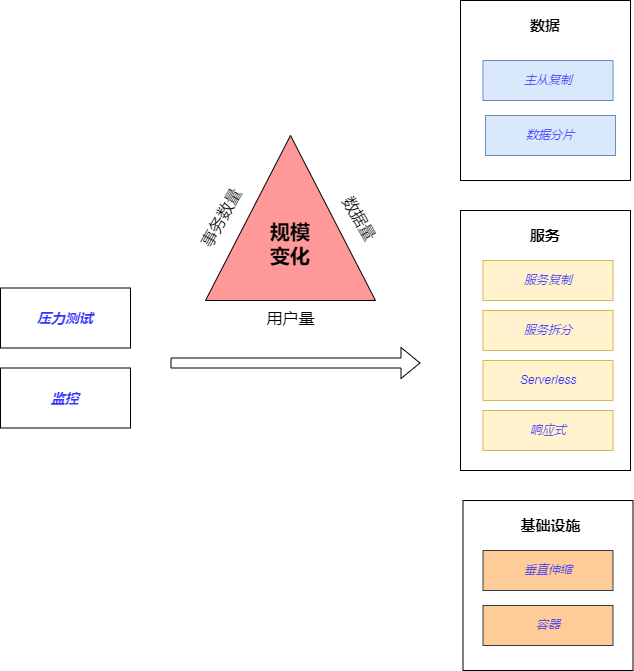

The diagram above was exported from draw.io. Its source (the exported page's mxGraphModel, read from the mxfile embedded in the PNG):
<mxGraphModel dx="934" dy="739" grid="1" gridSize="10" guides="1" tooltips="1" connect="1" arrows="1" fold="1" page="1" pageScale="1" pageWidth="1654" pageHeight="2336" math="0" shadow="0">
  <root>
    <mxCell id="0" />
    <mxCell id="1" parent="0" />
    <mxCell id="91" value="&lt;font color=&quot;#3333ff&quot;&gt;&lt;i&gt;&lt;br&gt;&lt;/i&gt;&lt;/font&gt;" style="rounded=0;whiteSpace=wrap;html=1;" vertex="1" parent="1">
      <mxGeometry x="952.5" y="570" width="170" height="170" as="geometry" />
    </mxCell>
    <mxCell id="92" value="基础设施" style="text;html=1;strokeColor=none;fillColor=none;align=center;verticalAlign=middle;whiteSpace=wrap;rounded=0;fontColor=#000000;fontStyle=1;fontSize=15;" vertex="1" parent="1">
      <mxGeometry x="1007.5" y="580" width="65" height="30" as="geometry" />
    </mxCell>
    <mxCell id="86" value="&lt;font color=&quot;#3333ff&quot;&gt;&lt;i&gt;&lt;br&gt;&lt;/i&gt;&lt;/font&gt;" style="rounded=0;whiteSpace=wrap;html=1;" vertex="1" parent="1">
      <mxGeometry x="950" y="280" width="170" height="260" as="geometry" />
    </mxCell>
    <mxCell id="84" value="&lt;font color=&quot;#3333ff&quot;&gt;&lt;i&gt;&lt;br&gt;&lt;/i&gt;&lt;/font&gt;" style="rounded=0;whiteSpace=wrap;html=1;" vertex="1" parent="1">
      <mxGeometry x="950" y="70" width="170" height="180" as="geometry" />
    </mxCell>
    <mxCell id="76" value="&lt;font color=&quot;#3333ff&quot;&gt;&lt;i&gt;数据分片&lt;br&gt;&lt;/i&gt;&lt;/font&gt;" style="rounded=0;whiteSpace=wrap;html=1;fillColor=#dae8fc;strokeColor=#6c8ebf;" vertex="1" parent="1">
      <mxGeometry x="975" y="185" width="130" height="40" as="geometry" />
    </mxCell>
    <mxCell id="77" value="&lt;font color=&quot;#3333ff&quot;&gt;&lt;i&gt;主从复制&lt;br&gt;&lt;/i&gt;&lt;/font&gt;" style="rounded=0;whiteSpace=wrap;html=1;fillColor=#dae8fc;strokeColor=#6c8ebf;" vertex="1" parent="1">
      <mxGeometry x="972.5" y="130" width="130" height="40" as="geometry" />
    </mxCell>
    <mxCell id="83" value="&lt;div style=&quot;text-align: left&quot;&gt;&lt;/div&gt;&lt;font&gt;&lt;b style=&quot;font-size: 14px&quot;&gt;&lt;font color=&quot;#3333ff&quot;&gt;&lt;i&gt;压力测试&lt;/i&gt;&lt;/font&gt;&lt;br&gt;&lt;/b&gt;&lt;/font&gt;" style="rounded=0;whiteSpace=wrap;html=1;" vertex="1" parent="1">
      <mxGeometry x="490" y="357.5" width="130" height="60" as="geometry" />
    </mxCell>
    <mxCell id="85" value="数据" style="text;html=1;strokeColor=none;fillColor=none;align=center;verticalAlign=middle;whiteSpace=wrap;rounded=0;fontColor=#000000;fontStyle=1;fontSize=15;" vertex="1" parent="1">
      <mxGeometry x="1005" y="80" width="60" height="30" as="geometry" />
    </mxCell>
    <mxCell id="87" value="服务" style="text;html=1;strokeColor=none;fillColor=none;align=center;verticalAlign=middle;whiteSpace=wrap;rounded=0;fontColor=#000000;fontStyle=1;fontSize=15;" vertex="1" parent="1">
      <mxGeometry x="1005" y="290" width="60" height="30" as="geometry" />
    </mxCell>
    <mxCell id="88" value="&lt;font color=&quot;#3333ff&quot;&gt;&lt;i&gt;服务拆分&lt;br&gt;&lt;/i&gt;&lt;/font&gt;" style="rounded=0;whiteSpace=wrap;html=1;fillColor=#fff2cc;strokeColor=#d6b656;" vertex="1" parent="1">
      <mxGeometry x="972.5" y="380" width="130" height="40" as="geometry" />
    </mxCell>
    <mxCell id="89" value="&lt;font color=&quot;#3333ff&quot;&gt;&lt;i&gt;Serverless&lt;br&gt;&lt;/i&gt;&lt;/font&gt;" style="rounded=0;whiteSpace=wrap;html=1;fillColor=#fff2cc;strokeColor=#d6b656;" vertex="1" parent="1">
      <mxGeometry x="972.5" y="430" width="130" height="40" as="geometry" />
    </mxCell>
    <mxCell id="90" value="&lt;font color=&quot;#3333ff&quot;&gt;&lt;i&gt;响应式&lt;br&gt;&lt;/i&gt;&lt;/font&gt;" style="rounded=0;whiteSpace=wrap;html=1;fillColor=#fff2cc;strokeColor=#d6b656;" vertex="1" parent="1">
      <mxGeometry x="972.5" y="480" width="130" height="40" as="geometry" />
    </mxCell>
    <mxCell id="93" value="&lt;font color=&quot;#3333ff&quot;&gt;&lt;i&gt;垂直伸缩&lt;br&gt;&lt;/i&gt;&lt;/font&gt;" style="rounded=0;whiteSpace=wrap;html=1;fillColor=#ffcc99;strokeColor=#36393d;" vertex="1" parent="1">
      <mxGeometry x="972.5" y="620" width="130" height="40" as="geometry" />
    </mxCell>
    <mxCell id="94" value="&lt;font color=&quot;#3333ff&quot;&gt;&lt;i&gt;容器&lt;br&gt;&lt;/i&gt;&lt;/font&gt;" style="rounded=0;whiteSpace=wrap;html=1;fillColor=#ffcc99;strokeColor=#36393d;" vertex="1" parent="1">
      <mxGeometry x="972.5" y="675" width="130" height="40" as="geometry" />
    </mxCell>
    <mxCell id="95" value="&lt;div style=&quot;text-align: left&quot;&gt;&lt;/div&gt;&lt;font&gt;&lt;b style=&quot;font-size: 14px&quot;&gt;&lt;font color=&quot;#3333ff&quot;&gt;&lt;i&gt;监控&lt;/i&gt;&lt;/font&gt;&lt;br&gt;&lt;/b&gt;&lt;/font&gt;" style="rounded=0;whiteSpace=wrap;html=1;" vertex="1" parent="1">
      <mxGeometry x="490" y="437.5" width="130" height="60" as="geometry" />
    </mxCell>
    <mxCell id="103" value="&lt;span style=&quot;font-weight: normal&quot;&gt;用户量&lt;/span&gt;" style="text;strokeColor=none;fillColor=none;html=1;fontSize=16;fontStyle=1;verticalAlign=middle;align=center;fontColor=#000000;" vertex="1" parent="1">
      <mxGeometry x="730" y="367.5" width="100" height="40" as="geometry" />
    </mxCell>
    <mxCell id="104" value="&lt;span style=&quot;font-weight: normal&quot;&gt;事务数量&lt;/span&gt;" style="text;strokeColor=none;fillColor=none;html=1;fontSize=16;fontStyle=1;verticalAlign=middle;align=center;fontColor=#000000;rotation=-61;" vertex="1" parent="1">
      <mxGeometry x="660" y="267.5" width="100" height="40" as="geometry" />
    </mxCell>
    <mxCell id="105" value="&lt;span style=&quot;font-weight: normal&quot;&gt;数据量&lt;/span&gt;" style="text;strokeColor=none;fillColor=none;html=1;fontSize=16;fontStyle=1;verticalAlign=middle;align=center;fontColor=#000000;rotation=60;" vertex="1" parent="1">
      <mxGeometry x="800" y="267.5" width="100" height="40" as="geometry" />
    </mxCell>
    <mxCell id="106" value="" style="triangle;whiteSpace=wrap;html=1;fontSize=16;fontColor=#000000;fillColor=#FF9999;rotation=-90;" vertex="1" parent="1">
      <mxGeometry x="697.5" y="202.5" width="165" height="170" as="geometry" />
    </mxCell>
    <mxCell id="107" value="&lt;b style=&quot;font-size: 20px&quot;&gt;规模&lt;br&gt;变化&lt;br&gt;&lt;/b&gt;" style="text;html=1;strokeColor=none;fillColor=none;align=center;verticalAlign=middle;whiteSpace=wrap;rounded=0;fontSize=20;fontColor=#000000;" vertex="1" parent="1">
      <mxGeometry x="745" y="297.5" width="70" height="30" as="geometry" />
    </mxCell>
    <mxCell id="108" value="" style="shape=flexArrow;endArrow=classic;html=1;fontSize=20;fontColor=#000000;" edge="1" parent="1">
      <mxGeometry width="50" height="50" relative="1" as="geometry">
        <mxPoint x="660" y="432.5" as="sourcePoint" />
        <mxPoint x="910" y="432.5" as="targetPoint" />
      </mxGeometry>
    </mxCell>
    <mxCell id="109" value="&lt;font color=&quot;#3333ff&quot;&gt;&lt;i&gt;服务复制&lt;br&gt;&lt;/i&gt;&lt;/font&gt;" style="rounded=0;whiteSpace=wrap;html=1;fillColor=#fff2cc;strokeColor=#d6b656;" vertex="1" parent="1">
      <mxGeometry x="972.5" y="330" width="130" height="40" as="geometry" />
    </mxCell>
  </root>
</mxGraphModel>